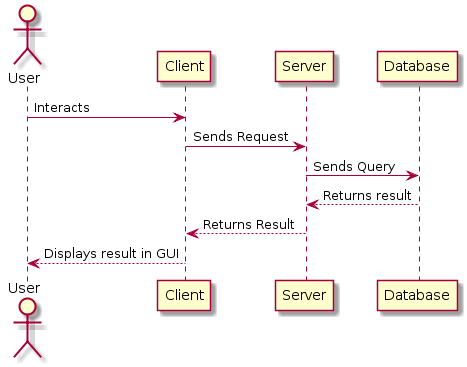

The diagram above was rendered by PlantUML. Its source (embedded in the PNG):
@startuml
actor User

User -> Client : Interacts 
Client -> Server: Sends Request
Server -> Database: Sends Query
Database --> Server : Returns result
Server --> Client : Returns Result
Client --> User : Displays result in GUI
@enduml